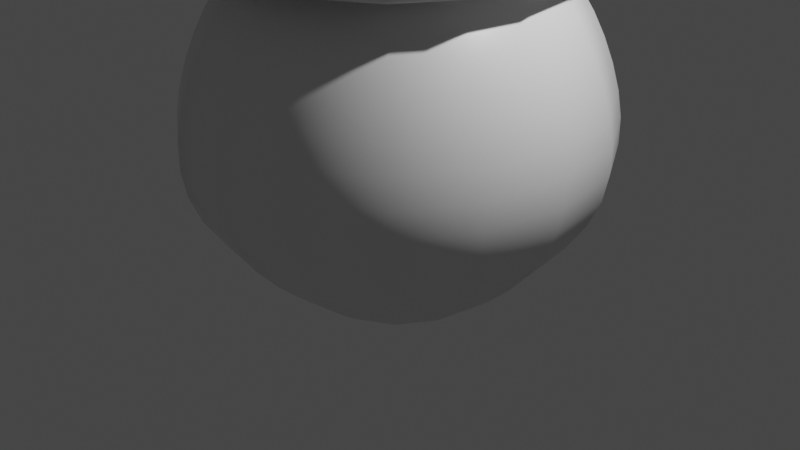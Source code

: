 # Source: Pot.blend  (saved by Blender 2.80.75; exported with 4.5.12 LTS)
import bpy
from mathutils import Matrix  # noqa: F401  (used for matrix-valued properties, if any)

bpy.ops.wm.read_factory_settings(use_empty=True)
scene = bpy.context.scene
scene.name = 'Scene'

# ---- collections
col_collection = bpy.data.collections.new('Collection'); scene.collection.children.link(col_collection)

# ---- materials (node trees are filled in below, after node groups)
mat_material = bpy.data.materials.new('Material')
mat_material.alpha_threshold = 0.0
mat_material.use_transparent_shadow = False
mat_material.line_color = (0.0, 0.0, 0.0, 1.0)

# ---- material node trees
mat_material.use_nodes = True; mat_material.node_tree.nodes.clear()
_N = mat_material.node_tree.nodes; _L = mat_material.node_tree.links
n0 = _N.new('ShaderNodeOutputMaterial'); n0.name = 'Material Output'; n0.location = (300, 300)
n1 = _N.new('ShaderNodeBsdfPrincipled'); n1.name = 'Principled BSDF'; n1.location = (10, 300)
n1.distribution = 'GGX'
n1.subsurface_method = 'BURLEY'
n1.inputs[2].default_value = 0.4
n1.inputs[3].default_value = 1.45
n1.inputs[27].default_value = (0.0, 0.0, 0.0, 1.0)
n1.inputs[28].default_value = 1.0
_L.new(n1.outputs[0], n0.inputs[0])
n0.is_active_output = True

# ---- world
world_world = bpy.data.worlds.new('World'); scene.world = world_world
world_world.use_nodes = True; world_world.node_tree.nodes.clear()
_N = world_world.node_tree.nodes; _L = world_world.node_tree.links
n0 = _N.new('ShaderNodeOutputWorld'); n0.name = 'World Output'; n0.location = (300, 300)
n1 = _N.new('ShaderNodeBackground'); n1.name = 'Background'; n1.location = (10, 300)
n1.inputs[0].default_value = (0.05088, 0.05088, 0.05088, 1.0)
_L.new(n1.outputs[0], n0.inputs[0])
n0.is_active_output = True
world_world.color = (0.05088, 0.05088, 0.05088)
world_world.use_sun_shadow = False
world_world.sun_shadow_jitter_overblur = 0.0

# ---- cameras
cam_camera = bpy.data.cameras.new('Camera')
cam_camera.clip_end = 100.0
cam_camera.ortho_scale = 7.314

# ---- lights
light_light = bpy.data.lights.new('Light', 'POINT')
light_light.transmission_factor = 0.0
light_light.energy = 1000.0
light_light.shadow_soft_size = 0.1
light_light.shadow_maximum_resolution = 0.006
light_light.use_absolute_resolution = True

# ---- meshes
me_cube = bpy.data.meshes.new('Cube')
me_cube.from_pydata([(0.6861, 0.6861, 0.7267), (0.2575, 0.2273, -1.0), (0.6861, -0.6861, 0.7267), (0.2575, -0.2273, -1.0), (-0.6861, 0.6861, 0.7267), (-0.2575, 0.2273, -1.0), (-0.6861, -0.6861, 0.7267), (-0.2575, -0.2273, -1.0), (1.0, 1.0, 0.0), (-1.0, -1.0, 0.0), (1.0, -1.0, 0.0), (-1.0, 1.0, 0.0), (-0.6452, -0.6452, 0.7344), (0.6452, 0.6452, 0.7344), (0.6452, -0.6452, 0.7344), (-0.6452, 0.6452, 0.7344), (1.0, 1.0, -0.5), (1.0, -1.0, -0.5), (-1.0, 1.0, -0.5), (-1.0, -1.0, -0.5), (-0.8226, -0.8226, 0.9342), (0.8226, 0.8226, 0.9342), (0.8226, -0.8226, 0.9342), (-0.8226, 0.8226, 0.9342), (-0.9113, -0.9113, 0.5405), (0.9113, 0.9113, 0.5405), (0.9113, -0.9113, 0.5405), (-0.9113, 0.9113, 0.5405), (-0.4387, 0.4208, -1.0), (-0.4387, -0.4208, -1.0), (0.4387, 0.4208, -1.0), (0.4387, -0.4208, -1.0), (0.5434, 0.5434, 0.6706), (0.5434, -0.5434, 0.6706), (-0.5434, 0.5434, 0.6706), (-0.5434, -0.5434, 0.6706), (0.7717, 0.7717, 0.5172), (0.7717, -0.7717, 0.5172), (-0.7717, 0.7717, 0.5172), (-0.7717, -0.7717, 0.5172)], [], [(26, 2, 6, 24), (24, 6, 4, 27), (5, 1, 3, 7), (25, 0, 2, 26), (27, 4, 0, 25), (18, 11, 8, 16), (16, 8, 10, 17), (19, 9, 11, 18), (17, 10, 9, 19), (34, 15, 13, 32), (32, 13, 14, 33), (35, 12, 15, 34), (33, 14, 12, 35), (31, 17, 19, 29), (29, 19, 18, 28), (30, 16, 17, 31), (28, 18, 16, 30), (15, 23, 21, 13), (13, 21, 22, 14), (12, 20, 23, 15), (14, 22, 20, 12), (23, 27, 25, 21), (21, 25, 26, 22), (20, 24, 27, 23), (22, 26, 24, 20), (5, 7, 29, 28), (1, 5, 28, 30), (7, 3, 31, 29), (3, 1, 30, 31), (37, 33, 35, 39), (39, 35, 34, 38), (36, 32, 33, 37), (38, 34, 32, 36), (11, 38, 36, 8), (8, 36, 37, 10), (9, 39, 38, 11), (10, 37, 39, 9)])
me_cube.polygons.foreach_set('use_smooth', [True] * 37)
_uv = me_cube.uv_layers.new(name='UVMap')
_uv.uv.foreach_set('vector', [0.6095, 0.25, 0.625, 0.25, 0.625, 0.5, 0.6095, 0.5, 0.6095, 0.5, 0.625, 0.5, 0.625, 0.75, 0.6095, 0.75, 0.375, 0.75, 0.625, 0.75, 0.625, 1.0, 0.375, 1.0, 0.3595, 0.5, 0.375, 0.5, 0.375, 0.75, 0.3595, 0.75, 0.8595, 0.5, 0.875, 0.5, 0.875, 0.75, 0.8595, 0.75, 0.6875, 0.5, 0.75, 0.5, 0.75, 0.75, 0.6875, 0.75, 0.1875, 0.5, 0.25, 0.5, 0.25, 0.75, 0.1875, 0.75, 0.4375, 0.5, 0.5, 0.5, 0.5, 0.75, 0.4375, 0.75, 0.4375, 0.25, 0.5, 0.25, 0.5, 0.5, 0.4375, 0.5, 0.7816, 0.5, 0.8132, 0.5, 0.8132, 0.75, 0.7816, 0.75, 0.2816, 0.5, 0.3132, 0.5, 0.3132, 0.75, 0.2816, 0.75, 0.5316, 0.5, 0.5632, 0.5, 0.5632, 0.75, 0.5316, 0.75, 0.5316, 0.25, 0.5632, 0.25, 0.5632, 0.5, 0.5316, 0.5, 0.375, 0.25, 0.4375, 0.25, 0.4375, 0.5, 0.375, 0.5, 0.375, 0.5, 0.4375, 0.5, 0.4375, 0.75, 0.375, 0.75, 0.125, 0.5, 0.1875, 0.5, 0.1875, 0.75, 0.125, 0.75, 0.625, 0.5, 0.6875, 0.5, 0.6875, 0.75, 0.625, 0.75, 0.8132, 0.5, 0.8441, 0.5, 0.8441, 0.75, 0.8132, 0.75, 0.3132, 0.5, 0.3441, 0.5, 0.3441, 0.75, 0.3132, 0.75, 0.5632, 0.5, 0.5941, 0.5, 0.5941, 0.75, 0.5632, 0.75, 0.5632, 0.25, 0.5941, 0.25, 0.5941, 0.5, 0.5632, 0.5, 0.8441, 0.5, 0.8595, 0.5, 0.8595, 0.75, 0.8441, 0.75, 0.3441, 0.5, 0.3595, 0.5, 0.3595, 0.75, 0.3441, 0.75, 0.5941, 0.5, 0.6095, 0.5, 0.6095, 0.75, 0.5941, 0.75, 0.5941, 0.25, 0.6095, 0.25, 0.6095, 0.5, 0.5941, 0.5, 0.375, 0.75, 0.375, 1.0, 0.375, 1.0, 0.375, 0.75, 0.625, 0.75, 0.375, 0.75, 0.375, 0.75, 0.625, 0.75, 0.375, 1.0, 0.625, 1.0, 0.625, 1.0, 0.375, 1.0, 0.625, 1.0, 0.625, 0.75, 0.625, 0.75, 0.625, 1.0, 0.5158, 0.25, 0.5316, 0.25, 0.5316, 0.5, 0.5158, 0.5, 0.5158, 0.5, 0.5316, 0.5, 0.5316, 0.75, 0.5158, 0.75, 0.2658, 0.5, 0.2816, 0.5, 0.2816, 0.75, 0.2658, 0.75, 0.7658, 0.5, 0.7816, 0.5, 0.7816, 0.75, 0.7658, 0.75, 0.75, 0.5, 0.7658, 0.5, 0.7658, 0.75, 0.75, 0.75, 0.25, 0.5, 0.2658, 0.5, 0.2658, 0.75, 0.25, 0.75, 0.5, 0.5, 0.5158, 0.5, 0.5158, 0.75, 0.5, 0.75, 0.5, 0.25, 0.5158, 0.25, 0.5158, 0.5, 0.5, 0.5])
me_cube.materials.append(mat_material)
me_cube.use_remesh_preserve_volume = False
me_cube.use_remesh_preserve_attributes = False
me_cube.use_mirror_vertex_groups = False
me_cube.update()

# ---- objects
ob_cube = bpy.data.objects.new('Cube', me_cube)
ob_light = bpy.data.objects.new('Light', light_light)
ob_camera = bpy.data.objects.new('Camera', cam_camera)
ob_empty = bpy.data.objects.new('Empty', None)

# ---- transforms, parenting, visibility, modifiers, constraints
ob_cube.location = (0.0, -0.01138, 1.378)
ob_cube.scale = (2.287, 2.349, 2.146)
ob_cube.lock_rotations_4d = False
ob_cube.empty_display_type = 'ARROWS'
ob_cube.lineart.crease_threshold = 0.0
_m = ob_cube.modifiers.new('Subdivision', 'SUBSURF')
_m.uv_smooth = 'PRESERVE_CORNERS'
_m.levels = 3
_m.show_only_control_edges = False
_m = ob_cube.modifiers.new('Solidify', 'SOLIDIFY')
_m.nonmanifold_thickness_mode = 'FIXED'
_m.nonmanifold_merge_threshold = 0.0003
ob_light.location = (4.076, 1.005, 5.904)
ob_light.rotation_euler = (0.6503, 0.05522, 1.866)
ob_light.lock_rotations_4d = False
ob_light.empty_display_type = 'ARROWS'
ob_light.color = (0.0, 0.0, 0.0, 0.0)
ob_light.lineart.crease_threshold = 0.0
ob_camera.location = (7.359, -6.926, 4.958)
ob_camera.rotation_euler = (1.109, 0.0, 0.8149)
ob_camera.lock_rotations_4d = False
ob_camera.empty_display_type = 'ARROWS'
ob_camera.color = (0.0, 0.0, 0.0, 0.0)
ob_camera.display_type = 'WIRE'
ob_camera.lineart.crease_threshold = 0.0
ob_empty.location = (0.1559, 4.474, 1.738)
ob_empty.rotation_euler = (1.571, -0.0, 1.571)
ob_empty.scale = (2.203, 2.203, 51.43)
ob_empty.empty_display_type = 'IMAGE'
ob_empty.empty_display_size = 4.991
ob_empty.empty_image_offset = (-0.5009, -0.5)
ob_empty.show_empty_image_orthographic = False
ob_empty.lineart.crease_threshold = 0.0

# ---- collection membership
col_collection.objects.link(ob_cube)
col_collection.objects.link(ob_light)
col_collection.objects.link(ob_camera)
col_collection.objects.link(ob_empty)

# ---- scene / render settings (as saved in the file)
scene.camera = ob_camera
scene.frame_start = 1; scene.frame_end = 250; scene.frame_set(1)
scene.render.engine = 'BLENDER_EEVEE_NEXT'
scene.cycles.use_denoising = False
scene.cycles.samples = 128
scene.cycles.sampling_pattern = 'TABULATED_SOBOL'
scene.cycles.use_adaptive_sampling = False
scene.cycles.use_light_tree = False
scene.view_settings.view_transform = 'Filmic'
bpy.context.view_layer.update()
